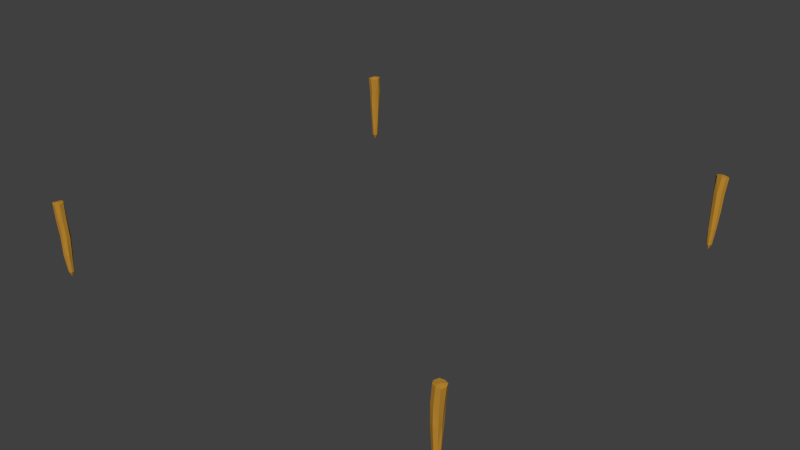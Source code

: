 # Source: estacas_construcao_1x1.blend  (saved by Blender 2.66.1; exported with 4.5.12 LTS)
import bpy
from mathutils import Matrix  # noqa: F401  (used for matrix-valued properties, if any)

bpy.ops.wm.read_factory_settings(use_empty=True)
scene = bpy.context.scene
scene.name = 'Scene'

# ---- collections
col_collection_1 = bpy.data.collections.new('Collection 1'); scene.collection.children.link(col_collection_1)

# ---- materials (node trees are filled in below, after node groups)
mat_material_001 = bpy.data.materials.new('Material.001')
mat_material_001.alpha_threshold = 0.0
mat_material_001.use_transparent_shadow = False
mat_material_001.preview_render_type = 'CUBE'
mat_material_001.diffuse_color = (0.4969, 0.2489, 0.03157, 1.0)
mat_material_001.roughness = 0.5
mat_material_001.specular_intensity = 0.4518
mat_material_001.line_color = (0.0, 0.0, 0.0, 1.0)

# ---- material node trees

# ---- world
world_world = bpy.data.worlds.new('World'); scene.world = world_world
world_world.color = (0.05088, 0.05088, 0.05088)
world_world.use_sun_shadow = False
world_world.sun_shadow_jitter_overblur = 0.0
world_world.cycles.sampling_method = 'MANUAL'
world_world.cycles.sample_map_resolution = 256

# ---- meshes
me_cube_007 = bpy.data.meshes.new('Cube.007')
me_cube_007.from_pydata([(-0.4179, -0.4075, -0.9658), (-0.4197, 0.3383, -0.9658), (0.4107, 0.3796, -0.9658), (0.4025, -0.3949, -0.9658), (-0.9471, -0.9368, 0.9932), (-0.9471, 0.9369, 0.9932), (0.7694, 0.9369, 1.017), (0.7809, -0.9368, 0.9876), (-0.7466, 0.6739, 0.04546), (0.7466, -0.6739, 0.03323), (-0.7466, -0.6739, 0.02341), (0.7466, 0.6739, 0.03404), (-1.295, 8.618e-05, 0.9755), (-0.5565, 0.6345, -0.4773), (-0.5318, -0.006394, -0.9658), (-0.7342, -0.7763, 0.5058), (-0.0867, 1.189, 0.9997), (0.553, 0.5858, -0.483), (-0.001716, 0.4997, -0.9658), (1.111, 8.618e-05, 1.009), (0.5895, -0.4932, -0.4657), (0.5283, -0.006394, -0.968), (-0.0867, -1.178, 0.9997), (-0.001716, -0.5125, -0.9658), (-0.7384, 0.7766, 0.5168), (0.9285, -0.7763, 0.541), (-0.5874, -0.5315, -0.4883), (0.9352, 0.7766, 0.5237), (1.066, 0.0, 0.05137), (-1.017, 0.0, 0.03443), (0.0, -1.028, 0.04605), (0.0, 0.9367, 0.03975), (-0.7674, 0.0008201, -0.4828), (0.001748, 0.8403, -0.4801), (0.8087, 0.0008201, -0.4743), (0.001748, -0.814, -0.477), (-0.001716, -0.006394, -1.122), (-0.1001, 8.618e-05, 1.034), (1.143, 0.000168, 0.534), (-0.953, 0.000168, 0.5097), (0.09716, -1.022, 0.5234), (0.09837, 1.04, 0.5203)], [], [(32, 13, 1), (33, 17, 18), (34, 20, 21), (23, 35, 0), (36, 18, 2), (37, 16, 5), (38, 25, 28), (39, 24, 8), (40, 15, 30), (41, 27, 11), (26, 32, 14), (10, 29, 32), (29, 8, 32), (13, 33, 18), (8, 31, 13), (31, 11, 17), (17, 34, 2), (11, 28, 34), (28, 9, 34), (20, 35, 3), (9, 30, 35), (30, 10, 35), (23, 36, 3), (23, 0, 36), (1, 18, 36), (22, 37, 4), (22, 7, 37), (6, 16, 37), (27, 38, 28), (6, 19, 27), (19, 7, 25), (15, 39, 10), (4, 12, 39), (39, 12, 24), (25, 40, 9), (7, 22, 40), (22, 4, 15), (24, 41, 31), (5, 16, 24), (16, 6, 41), (36, 21, 3), (0, 14, 36), (21, 36, 2), (14, 1, 36), (37, 12, 4), (7, 19, 37), (12, 37, 5), (19, 6, 37), (14, 32, 1), (17, 2, 18), (20, 3, 21), (12, 5, 24), (25, 9, 28), (29, 39, 8), (15, 10, 30), (31, 41, 11), (0, 26, 14), (26, 10, 32), (8, 13, 32), (1, 13, 18), (31, 33, 13), (33, 31, 17), (34, 21, 2), (17, 11, 34), (9, 20, 34), (35, 23, 3), (20, 9, 35), (10, 26, 35), (11, 27, 28), (19, 38, 27), (38, 19, 25), (39, 29, 10), (15, 4, 39), (40, 30, 9), (25, 7, 40), (40, 22, 15), (8, 24, 31), (16, 41, 24), (6, 27, 41), (35, 26, 0)])
me_cube_007.materials.append(mat_material_001)
me_cube_007.use_remesh_preserve_volume = False
me_cube_007.use_remesh_preserve_attributes = False
me_cube_007.use_mirror_vertex_groups = False
me_cube_007.update()
me_cube_006 = bpy.data.meshes.new('Cube.006')
me_cube_006.from_pydata([(-0.4179, -0.4075, -0.9658), (-0.4197, 0.3383, -0.9658), (0.4107, 0.3796, -0.9658), (0.4025, -0.3949, -0.9658), (-0.8375, -0.7864, 0.9932), (-0.8375, 0.787, 0.9932), (0.6601, 0.787, 1.0), (0.6701, -0.7864, 0.9876), (-0.633, 0.8843, 0.01882), (0.5165, -0.5453, 0.02984), (-0.7893, -0.4649, 0.01497), (0.7922, 0.7774, 0.007541), (-1.141, 0.0003167, 0.9755), (-0.5565, 0.6345, -0.4773), (-0.5318, -0.006394, -0.9658), (-0.8081, -0.7135, 0.5058), (-0.08683, 0.999, 0.9997), (0.553, 0.5858, -0.483), (-0.001716, 0.4997, -0.9658), (0.958, 0.0003167, 0.9949), (0.5895, -0.4932, -0.4657), (0.5283, -0.006394, -0.968), (-0.08683, -0.9887, 0.9997), (-0.001716, -0.5125, -0.9658), (-0.8121, 0.7142, 0.5168), (0.7518, -0.7135, 0.541), (-0.5874, -0.5315, -0.4883), (0.7581, 0.7142, 0.5237), (0.9965, 0.1075, 0.04042), (-0.888, 0.2215, 0.01621), (-0.06343, -0.7554, 0.04343), (0.06399, 1.096, 0.01221), (-0.7674, 0.0008201, -0.4828), (0.001748, 0.8403, -0.4801), (0.8087, 0.0008201, -0.4743), (0.001748, -0.814, -0.477), (-0.001716, -0.006394, -1.122), (-0.1001, 8.618e-05, 1.013), (0.9527, 0.0003416, 0.534), (-1.013, 0.0003416, 0.5097), (-0.02813, -0.9394, 0.5234), (-0.02699, 0.956, 0.5203)], [], [(32, 13, 1), (33, 17, 18), (34, 20, 21), (23, 35, 0), (36, 18, 2), (37, 16, 5), (38, 25, 9), (39, 24, 29), (40, 15, 30), (41, 27, 31), (26, 32, 14), (10, 29, 32), (29, 8, 13), (13, 33, 18), (8, 31, 33), (31, 11, 17), (17, 34, 2), (11, 28, 17), (28, 9, 34), (20, 35, 3), (9, 30, 35), (30, 10, 26), (23, 36, 3), (23, 0, 36), (1, 18, 36), (22, 37, 4), (22, 7, 37), (6, 16, 37), (27, 38, 28), (6, 19, 27), (19, 7, 25), (15, 39, 10), (4, 12, 15), (12, 5, 24), (25, 40, 9), (7, 22, 40), (22, 4, 15), (24, 41, 8), (5, 16, 24), (16, 6, 41), (36, 21, 3), (0, 14, 36), (21, 36, 2), (14, 1, 36), (37, 12, 4), (7, 19, 37), (12, 37, 5), (19, 6, 37), (14, 32, 1), (17, 2, 18), (20, 3, 21), (28, 38, 9), (24, 8, 29), (15, 10, 30), (27, 11, 31), (0, 26, 14), (26, 10, 32), (32, 29, 13), (1, 13, 18), (13, 8, 33), (33, 31, 17), (34, 21, 2), (28, 34, 17), (9, 20, 34), (35, 23, 3), (20, 9, 35), (35, 30, 26), (11, 27, 28), (19, 38, 27), (38, 19, 25), (39, 29, 10), (12, 39, 15), (39, 12, 24), (40, 30, 9), (25, 7, 40), (40, 22, 15), (41, 31, 8), (16, 41, 24), (6, 27, 41), (35, 26, 0)])
me_cube_006.materials.append(mat_material_001)
me_cube_006.use_remesh_preserve_volume = False
me_cube_006.use_remesh_preserve_attributes = False
me_cube_006.use_mirror_vertex_groups = False
me_cube_006.update()
me_cube_005 = bpy.data.meshes.new('Cube.005')
me_cube_005.from_pydata([(-0.4179, -0.4075, -0.9658), (-0.4197, 0.3383, -0.9658), (0.4107, 0.3796, -0.9658), (0.4025, -0.3949, -0.9658), (-0.8492, -0.8631, 0.9917), (-0.9471, 0.9369, 0.9932), (0.673, 0.9342, 1.019), (0.787, -0.9335, 0.9985), (-0.7466, 0.6739, 0.04546), (0.7056, -0.6192, 0.03336), (-0.7466, -0.6739, 0.02341), (0.7466, 0.6739, 0.03404), (-1.295, 8.618e-05, 0.9755), (-0.5565, 0.6345, -0.4773), (-0.5318, -0.006394, -0.9658), (-0.7342, -0.7763, 0.5058), (-0.0867, 1.189, 0.9997), (0.553, 0.5858, -0.483), (-0.001716, 0.4997, -0.9658), (1.068, -0.03205, 1.009), (0.5895, -0.4932, -0.4657), (0.5283, -0.006394, -0.968), (-0.0867, -1.178, 0.9997), (-0.001716, -0.5125, -0.9658), (-0.7384, 0.7766, 0.5168), (0.7545, -0.7341, 0.5427), (-0.5874, -0.5315, -0.4883), (0.9211, 0.7664, 0.5207), (0.9653, -0.03127, 0.05265), (-1.017, 0.0, 0.03443), (0.0, -1.028, 0.04605), (0.0, 0.9367, 0.03975), (-0.7674, 0.0008201, -0.4828), (0.001748, 0.8403, -0.4801), (0.8087, 0.0008201, -0.4743), (0.001748, -0.814, -0.477), (-0.001716, -0.006394, -1.122), (-0.1858, 0.03007, 1.035), (1.121, -0.01638, 0.5343), (-0.953, 0.000168, 0.5097), (0.09716, -1.022, 0.5234), (0.09837, 1.04, 0.5203)], [], [(32, 13, 1), (33, 17, 18), (34, 20, 21), (23, 35, 0), (36, 18, 2), (37, 16, 5), (38, 25, 28), (39, 24, 8), (40, 15, 30), (41, 27, 11), (26, 32, 14), (10, 29, 32), (29, 8, 32), (13, 33, 18), (8, 31, 13), (31, 11, 17), (17, 34, 2), (11, 28, 34), (28, 9, 20), (20, 35, 3), (9, 30, 35), (30, 10, 35), (23, 36, 3), (23, 0, 36), (1, 18, 36), (22, 37, 4), (22, 7, 37), (6, 16, 37), (27, 38, 28), (6, 19, 27), (19, 7, 25), (15, 39, 10), (4, 12, 39), (39, 12, 24), (25, 40, 9), (7, 22, 40), (22, 4, 15), (24, 41, 31), (5, 16, 24), (16, 6, 41), (36, 21, 3), (0, 14, 36), (21, 36, 2), (14, 1, 36), (37, 12, 4), (7, 19, 37), (12, 37, 5), (19, 6, 37), (14, 32, 1), (17, 2, 18), (20, 3, 21), (12, 5, 24), (25, 9, 28), (29, 39, 8), (15, 10, 30), (31, 41, 11), (0, 26, 14), (26, 10, 32), (8, 13, 32), (1, 13, 18), (31, 33, 13), (33, 31, 17), (34, 21, 2), (17, 11, 34), (34, 28, 20), (35, 23, 3), (20, 9, 35), (10, 26, 35), (11, 27, 28), (19, 38, 27), (38, 19, 25), (39, 29, 10), (15, 4, 39), (40, 30, 9), (25, 7, 40), (40, 22, 15), (8, 24, 31), (16, 41, 24), (6, 27, 41), (35, 26, 0)])
me_cube_005.materials.append(mat_material_001)
me_cube_005.use_remesh_preserve_volume = False
me_cube_005.use_remesh_preserve_attributes = False
me_cube_005.use_mirror_vertex_groups = False
me_cube_005.update()
me_cube_002 = bpy.data.meshes.new('Cube.002')
me_cube_002.from_pydata([(-0.4179, -0.4075, -0.9658), (-0.4197, 0.3383, -0.9658), (0.4107, 0.3796, -0.9658), (0.4025, -0.3949, -0.9658), (-0.3944, -0.785, 0.9897), (-0.4202, 0.8461, 0.9897), (1.235, 0.683, 0.9813), (1.155, -0.8443, 0.9516), (-0.7466, 0.6739, 0.04546), (0.7466, -0.6739, 0.03323), (-0.7466, -0.6739, 0.02341), (0.7466, 0.6739, 0.03404), (-0.8103, 8.618e-05, 0.9787), (-0.5565, 0.6345, -0.4773), (-0.5318, -0.006394, -0.9658), (-0.6791, -0.7763, 0.5058), (0.4102, 1.059, 0.9799), (0.553, 0.5858, -0.483), (-0.001716, 0.4997, -0.9658), (1.488, 8.618e-05, 0.9662), (0.5895, -0.4932, -0.4657), (0.5283, -0.006394, -0.968), (0.4102, -1.077, 0.9892), (-0.001716, -0.5125, -0.9658), (-0.7384, 0.7326, 0.5168), (0.9051, -0.7763, 0.504), (-0.5874, -0.5315, -0.4883), (0.9152, 0.7078, 0.5237), (0.87, 0.0, 0.05137), (-1.017, 0.0, 0.03443), (0.0, -1.028, 0.04605), (0.0, 0.9367, 0.03975), (-0.7674, 0.0008201, -0.4828), (0.001748, 0.8403, -0.4801), (0.8087, 0.0008201, -0.4743), (0.001748, -0.814, -0.477), (-0.001716, -0.006394, -1.122), (0.4304, 8.618e-05, 0.9931), (1.143, 0.000168, 0.534), (-0.8723, 0.000168, 0.5097), (0.09716, -1.063, 0.5234), (0.09837, 1.0, 0.5203)], [], [(32, 13, 1), (33, 17, 18), (34, 20, 21), (23, 35, 0), (36, 18, 2), (37, 16, 5), (38, 25, 28), (39, 24, 8), (40, 15, 30), (41, 27, 11), (26, 32, 14), (10, 29, 32), (29, 8, 32), (13, 33, 18), (8, 31, 13), (31, 11, 17), (17, 34, 2), (11, 28, 34), (28, 9, 20), (20, 35, 3), (9, 30, 35), (30, 10, 35), (23, 36, 3), (23, 0, 36), (1, 18, 36), (22, 37, 4), (22, 7, 37), (6, 16, 37), (27, 38, 28), (6, 19, 38), (19, 7, 38), (15, 39, 10), (4, 12, 15), (12, 5, 24), (25, 40, 9), (7, 22, 25), (22, 4, 40), (24, 41, 31), (5, 16, 41), (16, 6, 27), (36, 21, 3), (0, 14, 36), (21, 36, 2), (14, 1, 36), (37, 12, 4), (7, 19, 37), (12, 37, 5), (19, 6, 37), (14, 32, 1), (17, 2, 18), (20, 3, 21), (25, 9, 28), (29, 39, 8), (15, 10, 30), (31, 41, 11), (0, 26, 14), (26, 10, 32), (8, 13, 32), (1, 13, 18), (31, 33, 13), (33, 31, 17), (34, 21, 2), (17, 11, 34), (34, 28, 20), (35, 23, 3), (20, 9, 35), (10, 26, 35), (11, 27, 28), (27, 6, 38), (7, 25, 38), (39, 29, 10), (12, 39, 15), (39, 12, 24), (40, 30, 9), (22, 40, 25), (4, 15, 40), (8, 24, 31), (24, 5, 41), (41, 16, 27), (35, 26, 0)])
me_cube_002.materials.append(mat_material_001)
me_cube_002.use_remesh_preserve_volume = False
me_cube_002.use_remesh_preserve_attributes = False
me_cube_002.use_mirror_vertex_groups = False
me_cube_002.update()

# ---- objects
ob_cube_000 = bpy.data.objects.new('Cube.000', me_cube_007)
ob_cube_002 = bpy.data.objects.new('Cube.002', me_cube_006)
ob_cube_004 = bpy.data.objects.new('Cube.004', me_cube_005)
ob_cube_001 = bpy.data.objects.new('Cube.001', me_cube_002)

# ---- transforms, parenting, visibility, modifiers, constraints
ob_cube_000.location = (-3.0, 3.0, 0.0)
ob_cube_000.scale = (0.07, 0.07, 0.5)
ob_cube_000.lineart.crease_threshold = 0.0
ob_cube_002.location = (-3.0, -3.0, 0.0)
ob_cube_002.rotation_euler = (0.03033, -0.02159, -0.3491)
ob_cube_002.scale = (0.07, 0.07, 0.5)
ob_cube_002.lineart.crease_threshold = 0.0
ob_cube_004.location = (3.0, 3.0, 0.0)
ob_cube_004.rotation_euler = (0.04144, -0.07808, -2.217)
ob_cube_004.scale = (0.07, 0.07, 0.5)
ob_cube_004.lineart.crease_threshold = 0.0
ob_cube_001.location = (3.0, -3.0, 0.0)
ob_cube_001.scale = (0.07, 0.07, 0.5)
ob_cube_001.lineart.crease_threshold = 0.0

# ---- collection membership
col_collection_1.objects.link(ob_cube_000)
col_collection_1.objects.link(ob_cube_002)
col_collection_1.objects.link(ob_cube_004)
col_collection_1.objects.link(ob_cube_001)

# ---- scene / render settings (as saved in the file)
scene.frame_start = 1; scene.frame_end = 250; scene.frame_set(1)
scene.render.engine = 'BLENDER_EEVEE_NEXT'
scene.render.image_settings.color_mode = 'RGB'
scene.render.image_settings.compression = 90
scene.render.resolution_percentage = 50
scene.render.dither_intensity = 0.0
scene.render.bake_margin = 2
scene.cycles.use_denoising = False
scene.cycles.samples = 10
scene.cycles.sampling_pattern = 'TABULATED_SOBOL'
scene.cycles.light_sampling_threshold = 0.0
scene.cycles.use_adaptive_sampling = False
scene.cycles.use_light_tree = False
scene.cycles.blur_glossy = 0.0
scene.cycles.volume_bounces = 1
scene.cycles.pixel_filter_type = 'GAUSSIAN'
scene.cycles.sample_clamp_indirect = 0.0
scene.view_settings.view_transform = 'Standard'
bpy.context.view_layer.update()

# ---- added for rendering (the .blend has no active camera and no usable light): camera, sun
cam_auto = bpy.data.cameras.new('AutoCamera')
cam_auto.lens = 50.0
cam_auto.sensor_width = 36.0
cam_auto.clip_end = 1000.0
ob_auto_camera = bpy.data.objects.new('AutoCamera', cam_auto)
scene.collection.objects.link(ob_auto_camera)
ob_auto_camera.location = (8.25291, -9.86158, 6.57461)
ob_auto_camera.rotation_euler = (1.09748, -7.21219e-08, 0.694738)
scene.camera = ob_auto_camera
light_auto_sun = bpy.data.lights.new('AutoSun', 'SUN')
light_auto_sun.energy = 3.0
light_auto_sun.angle = 0.0523599
ob_auto_sun = bpy.data.objects.new('AutoSun', light_auto_sun)
scene.collection.objects.link(ob_auto_sun)
ob_auto_sun.rotation_euler = (0.872665, 0.174533, 0.523599)
bpy.context.view_layer.update()
